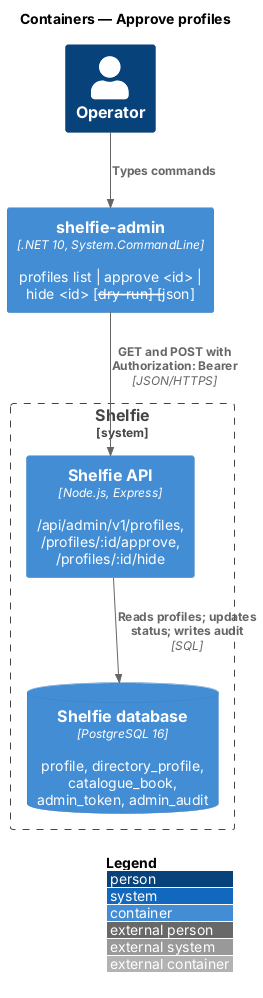

The diagram above was rendered by PlantUML. Its source (embedded in the PNG):
@startuml
!include <C4/C4_Container>
LAYOUT_WITH_LEGEND()
title Containers — Approve profiles

Person(operator, "Operator")
Container(cli, "shelfie-admin", ".NET 10, System.CommandLine", "profiles list | approve <id> | hide <id> [--dry-run] [--json]")
System_Boundary(shelfie, "Shelfie") {
  Container(api, "Shelfie API", "Node.js, Express", "/api/admin/v1/profiles, /profiles/:id/approve, /profiles/:id/hide")
  ContainerDb(db, "Shelfie database", "PostgreSQL 16", "profile, directory_profile, catalogue_book, admin_token, admin_audit")
}
Rel(operator, cli, "Types commands")
Rel(cli, api, "GET and POST with Authorization: Bearer", "JSON/HTTPS")
Rel(api, db, "Reads profiles; updates status; writes audit", "SQL")
@enduml